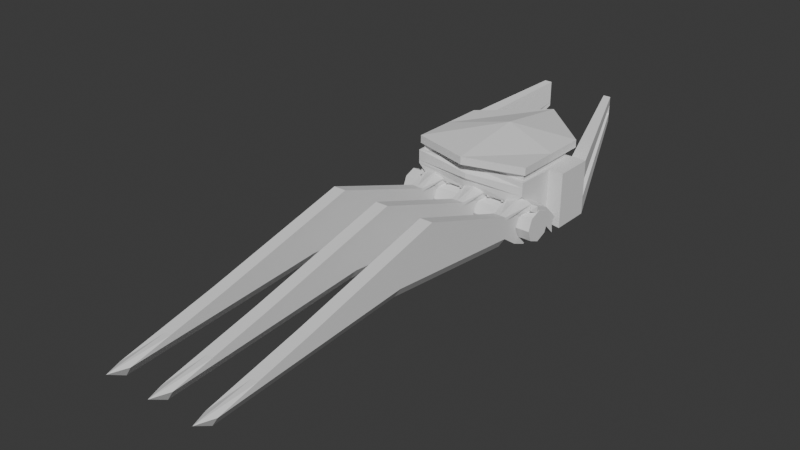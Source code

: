 # Source: Claws.blend  (saved by Blender 4.2.66; exported with 4.5.12 LTS)
import bpy
from mathutils import Matrix  # noqa: F401  (used for matrix-valued properties, if any)

bpy.ops.wm.read_factory_settings(use_empty=True)
scene = bpy.context.scene
scene.name = 'Scene'

# ---- collections
col_collection = bpy.data.collections.new('Collection'); scene.collection.children.link(col_collection)

# ---- world
world_world = bpy.data.worlds.new('World'); scene.world = world_world
world_world.use_nodes = True; world_world.node_tree.nodes.clear()
_N = world_world.node_tree.nodes; _L = world_world.node_tree.links
n0 = _N.new('ShaderNodeOutputWorld'); n0.name = 'World Output'; n0.location = (300, 300)
n1 = _N.new('ShaderNodeBackground'); n1.name = 'Background'; n1.location = (10, 300)
n1.inputs[0].default_value = (0.05088, 0.05088, 0.05088, 1.0)
_L.new(n1.outputs[0], n0.inputs[0])
n0.is_active_output = True
world_world.color = (0.05088, 0.05088, 0.05088)
world_world.sun_shadow_jitter_overblur = 0.0

# ---- meshes
me_cube_001 = bpy.data.meshes.new('Cube.001')
me_cube_001.from_pydata([(-0.8031, -0.6447, 0.06213), (-0.9262, -0.5708, 0.45), (-1.0, 1.001, -0.6685), (-0.9262, 0.5708, 0.45), (0.8031, -0.6447, 0.06213), (0.9262, -0.5708, 0.45), (1.0, 1.001, -0.6685), (0.9262, 0.5708, 0.45), (-0.9679, -0.6447, 0.45), (-1.0, 0.6447, 0.45), (1.0, 0.6447, 0.45), (0.9679, -0.6447, 0.45), (-0.9262, -0.5708, 0.5489), (-0.9262, 0.5708, 0.5489), (0.9262, 0.5708, 0.5489), (0.9262, -0.5708, 0.5489), (-0.9738, -0.6002, 0.5489), (-0.9738, 0.7804, 0.5489), (0.9738, 0.7804, 0.5489), (0.9738, -0.6002, 0.5489), (-0.9738, -0.6002, 0.675), (-0.9738, 0.7804, 0.675), (0.9738, 0.7804, 0.675), (0.9738, -0.6002, 0.675), (0.0, 1.001, -0.4525), (0.0, 0.6447, 0.45), (0.0, -0.6447, 0.06213), (0.0, -0.6447, 0.45), (0.0, 0.5708, 0.45), (0.0, -0.5708, 0.45), (0.0, 0.5708, 0.5489), (0.0, -0.5708, 0.5489), (0.0, 1.66, 0.5489), (0.0, -0.8741, 0.5489), (0.0, 1.66, 0.675), (0.0, -0.8741, 0.675), (-0.6312, 0.0, -0.3655), (-1.0, 0.0, 0.45), (0.6312, 0.0, -0.3655), (1.0, 0.0, 0.45), (-0.9262, 0.0, 0.45), (0.9262, 0.0, 0.45), (-0.9262, 0.0, 0.5489), (0.9262, 0.0, 0.5489), (-0.9738, 0.09009, 0.5489), (0.9738, 0.09009, 0.5489), (-0.9738, 0.09009, 0.675), (0.9738, 0.09009, 0.675), (0.0, 0.3932, 0.8449), (0.0, 0.0, -0.3655), (-1.243, 0.0, 0.45), (-1.243, 0.6447, 0.45), (-1.243, 0.6447, -0.45), (1.243, 0.6447, 0.45), (1.243, 0.6447, -0.45), (1.243, 0.0, -0.45), (-1.243, 0.0, -0.45), (1.243, 0.0, 0.45), (-0.509, 2.362, 0.8331), (-0.509, 2.362, 0.4085), (0.509, 2.362, 0.8331), (0.509, 2.362, 0.4085), (-0.6326, 2.362, 0.8331), (-0.6326, 2.362, 0.4085), (0.6326, 2.362, 0.8331), (0.6326, 2.362, 0.4085), (-0.9679, -0.6447, 0.2771), (-0.9679, -0.6447, 0.3636), (-0.7522, 0.9587, 0.1622), (-0.7522, 0.9587, -0.02135), (0.7522, 0.9587, 0.1622), (0.7522, 0.9587, -0.02135), (0.9679, -0.6447, 0.3636), (0.9679, -0.6447, 0.2771), (0.0, -0.7461, 0.3636), (0.0, -0.7461, 0.2771), (0.0, 0.9587, 0.1622), (0.0, 0.9587, -0.02135), (1.0, 0.0, 0.15), (1.0, 0.0, -0.15), (-1.0, 0.0, 0.15), (-1.0, 0.0, -0.15), (-1.243, 0.6447, 0.15), (-1.243, 0.6447, -0.15), (1.243, 0.6447, 0.15), (1.243, 0.6447, -0.15), (1.243, 0.0, 0.15), (1.243, 0.0, -0.15), (-1.243, 0.0, 0.15), (-1.243, 0.0, -0.15), (-0.509, 2.362, 0.6916), (-0.509, 2.362, 0.55), (0.509, 2.362, 0.6916), (0.509, 2.362, 0.55), (-0.6326, 2.362, 0.6916), (-0.6326, 2.362, 0.55), (0.6326, 2.362, 0.6916), (0.6326, 2.362, 0.55), (-1.126, 0.6572, 0.1651), (-1.126, 0.6572, -0.1068), (1.126, 0.6572, 0.1651), (1.126, 0.6572, -0.1068), (-0.5732, 2.214, 0.6558), (-0.5732, 2.214, 0.5275), (0.5732, 2.214, 0.6558), (0.5732, 2.214, 0.5275), (-1.0, 0.6447, 0.15), (-1.0, 0.6447, -0.15), (1.0, 0.6447, 0.15), (1.0, 0.6447, -0.15), (0.0, 0.6447, -0.15), (0.0, 0.6447, 0.15), (-1.0, 1.001, -0.3293), (1.0, 1.001, -0.3293), (0.9679, -0.6447, 0.2254), (0.0, -0.6855, 0.2254), (0.0, 1.001, -0.3293), (1.0, 0.0, -0.3293), (-1.0, 0.0, -0.3293), (-1.243, 0.6447, -0.3293), (1.243, 0.6447, -0.3293), (1.243, 0.0, -0.3293), (-1.243, 0.0, -0.3293), (-0.509, 2.362, 0.4655), (0.509, 2.362, 0.4655), (-0.6326, 2.362, 0.4655), (0.6326, 2.362, 0.4655), (-0.9679, -0.6447, 0.2254)], [], [(37, 9, 51, 50), (111, 25, 10, 108), (78, 39, 11, 72), (74, 27, 8, 67), (49, 38, 4, 26), (28, 3, 13, 30), (40, 3, 9, 37), (28, 7, 10, 25), (41, 5, 11, 39), (29, 1, 8, 27), (43, 14, 18, 45), (41, 7, 14, 43), (40, 1, 12, 42), (29, 5, 15, 31), (33, 19, 23, 35), (42, 12, 16, 44), (31, 15, 19, 33), (30, 13, 17, 32), (48, 46, 20, 35), (32, 17, 21, 34), (45, 18, 22, 47), (44, 16, 20, 46), (18, 32, 34, 22), (47, 48, 35, 23), (14, 30, 32, 18), (12, 31, 33, 16), (16, 33, 35, 20), (1, 29, 31, 12), (5, 29, 27, 11), (3, 28, 25, 9), (7, 28, 30, 14), (36, 49, 26, 0), (72, 11, 27, 74), (106, 9, 25, 111), (2, 24, 49, 36), (22, 34, 48, 47), (17, 44, 46, 21), (19, 45, 47, 23), (34, 21, 46, 48), (13, 42, 44, 17), (3, 40, 42, 13), (5, 41, 43, 15), (15, 43, 45, 19), (7, 41, 39, 10), (1, 40, 37, 8), (24, 6, 38, 49), (2, 36, 56, 52), (67, 8, 37, 80), (88, 50, 51, 82), (84, 53, 57, 86), (80, 37, 50, 88), (38, 6, 54, 55), (10, 39, 57, 53), (82, 51, 62, 94), (117, 38, 55, 121), (54, 6, 61, 65), (123, 59, 63, 125), (92, 60, 64, 96), (51, 9, 58, 62), (112, 2, 59, 123), (10, 53, 64, 60), (120, 54, 65, 126), (2, 52, 63, 59), (108, 10, 60, 92), (113, 109, 93, 124), (109, 108, 92, 93), (53, 84, 96, 64), (85, 97, 105, 101), (9, 106, 90, 58), (106, 107, 91, 90), (124, 93, 97, 126), (93, 92, 96, 97), (58, 90, 94, 62), (90, 91, 95, 94), (39, 78, 86, 57), (78, 79, 87, 86), (119, 83, 95, 125), (83, 82, 98, 99), (118, 81, 89, 122), (81, 80, 88, 89), (120, 85, 87, 121), (85, 84, 86, 87), (122, 89, 83, 119), (89, 88, 82, 83), (127, 66, 81, 118), (66, 67, 80, 81), (112, 107, 110, 116), (69, 68, 76, 77), (114, 73, 75, 115), (73, 72, 74, 75), (115, 75, 66, 127), (75, 74, 67, 66), (117, 79, 73, 114), (79, 78, 72, 73), (116, 110, 109, 113), (77, 76, 70, 71), (100, 101, 105, 104), (99, 98, 102, 103), (95, 83, 99, 103), (97, 96, 104, 105), (94, 95, 103, 102), (82, 94, 102, 98), (96, 84, 100, 104), (84, 85, 101, 100), (68, 69, 107, 106), (71, 70, 108, 109), (69, 77, 110, 107), (76, 68, 106, 111), (77, 71, 109, 110), (70, 76, 111, 108), (24, 116, 113, 6), (38, 117, 114, 4), (26, 115, 127, 0), (4, 114, 115, 26), (2, 112, 116, 24), (0, 127, 118, 36), (56, 122, 119, 52), (54, 120, 121, 55), (36, 118, 122, 56), (52, 119, 125, 63), (61, 124, 126, 65), (6, 113, 124, 61), (85, 120, 126, 97), (107, 112, 123, 91), (91, 123, 125, 95), (79, 117, 121, 87)])
_uv = me_cube_001.uv_layers.new(name='UVMap')
_uv.uv.foreach_set('vector', [0.875, 0.625, 0.875, 0.5, 0.875, 0.5, 0.875, 0.625, 0.5417, 0.375, 0.625, 0.375, 0.625, 0.5, 0.5417, 0.5, 0.5417, 0.625, 0.625, 0.625, 0.625, 0.75, 0.5417, 0.75, 0.5417, 0.875, 0.625, 0.875, 0.625, 1.0, 0.5417, 1.0, 0.25, 0.625, 0.375, 0.625, 0.375, 0.75, 0.25, 0.75, 0.75, 0.5143, 0.8658, 0.5143, 0.8658, 0.5143, 0.75, 0.5143, 0.8658, 0.625, 0.8658, 0.5143, 0.875, 0.5, 0.875, 0.625, 0.75, 0.5143, 0.6342, 0.5143, 0.625, 0.5, 0.75, 0.5, 0.6342, 0.625, 0.6342, 0.7357, 0.625, 0.75, 0.625, 0.625, 0.75, 0.7357, 0.8658, 0.7357, 0.875, 0.75, 0.75, 0.75, 0.6342, 0.625, 0.6342, 0.5143, 0.6342, 0.5143, 0.6342, 0.625, 0.6342, 0.625, 0.6342, 0.5143, 0.6342, 0.5143, 0.6342, 0.625, 0.8658, 0.625, 0.8658, 0.7357, 0.8658, 0.7357, 0.8658, 0.625, 0.75, 0.7357, 0.6342, 0.7357, 0.6342, 0.7357, 0.75, 0.7357, 0.75, 0.7357, 0.6342, 0.7357, 0.6342, 0.7357, 0.75, 0.7357, 0.8658, 0.625, 0.8658, 0.7357, 0.8658, 0.7357, 0.8658, 0.625, 0.75, 0.7357, 0.6342, 0.7357, 0.6342, 0.7357, 0.75, 0.7357, 0.75, 0.5143, 0.8658, 0.5143, 0.8658, 0.5143, 0.75, 0.5143, 0.75, 0.625, 0.8658, 0.625, 0.8658, 0.7357, 0.75, 0.7357, 0.75, 0.5143, 0.8658, 0.5143, 0.8658, 0.5143, 0.75, 0.5143, 0.6342, 0.625, 0.6342, 0.5143, 0.6342, 0.5143, 0.6342, 0.625, 0.8658, 0.625, 0.8658, 0.7357, 0.8658, 0.7357, 0.8658, 0.625, 0.6342, 0.5143, 0.75, 0.5143, 0.75, 0.5143, 0.6342, 0.5143, 0.6342, 0.625, 0.75, 0.625, 0.75, 0.7357, 0.6342, 0.7357, 0.6342, 0.5143, 0.75, 0.5143, 0.75, 0.5143, 0.6342, 0.5143, 0.8658, 0.7357, 0.75, 0.7357, 0.75, 0.7357, 0.8658, 0.7357, 0.8658, 0.7357, 0.75, 0.7357, 0.75, 0.7357, 0.8658, 0.7357, 0.8658, 0.7357, 0.75, 0.7357, 0.75, 0.7357, 0.8658, 0.7357, 0.6342, 0.7357, 0.75, 0.7357, 0.75, 0.75, 0.625, 0.75, 0.8658, 0.5143, 0.75, 0.5143, 0.75, 0.5, 0.875, 0.5, 0.6342, 0.5143, 0.75, 0.5143, 0.75, 0.5143, 0.6342, 0.5143, 0.125, 0.625, 0.25, 0.625, 0.25, 0.75, 0.125, 0.75, 0.5417, 0.75, 0.625, 0.75, 0.625, 0.875, 0.5417, 0.875, 0.5417, 0.25, 0.625, 0.25, 0.625, 0.375, 0.5417, 0.375, 0.125, 0.5, 0.25, 0.5, 0.25, 0.625, 0.125, 0.625, 0.6342, 0.5143, 0.75, 0.5143, 0.75, 0.625, 0.6342, 0.625, 0.8658, 0.5143, 0.8658, 0.625, 0.8658, 0.625, 0.8658, 0.5143, 0.6342, 0.7357, 0.6342, 0.625, 0.6342, 0.625, 0.6342, 0.7357, 0.75, 0.5143, 0.8658, 0.5143, 0.8658, 0.625, 0.75, 0.625, 0.8658, 0.5143, 0.8658, 0.625, 0.8658, 0.625, 0.8658, 0.5143, 0.8658, 0.5143, 0.8658, 0.625, 0.8658, 0.625, 0.8658, 0.5143, 0.6342, 0.7357, 0.6342, 0.625, 0.6342, 0.625, 0.6342, 0.7357, 0.6342, 0.7357, 0.6342, 0.625, 0.6342, 0.625, 0.6342, 0.7357, 0.6342, 0.5143, 0.6342, 0.625, 0.625, 0.625, 0.625, 0.5, 0.8658, 0.7357, 0.8658, 0.625, 0.875, 0.625, 0.875, 0.75, 0.25, 0.5, 0.375, 0.5, 0.375, 0.625, 0.25, 0.625, 0.125, 0.5, 0.125, 0.625, 0.125, 0.625, 0.125, 0.5, 0.5417, 0.0, 0.625, 0.0, 0.625, 0.125, 0.5417, 0.125, 0.5417, 0.125, 0.625, 0.125, 0.625, 0.25, 0.5417, 0.25, 0.5417, 0.5, 0.625, 0.5, 0.625, 0.625, 0.5417, 0.625, 0.5417, 0.125, 0.625, 0.125, 0.625, 0.125, 0.5417, 0.125, 0.375, 0.625, 0.375, 0.5, 0.375, 0.5, 0.375, 0.625, 0.625, 0.5, 0.625, 0.625, 0.625, 0.625, 0.625, 0.5, 0.5417, 0.25, 0.625, 0.25, 0.625, 0.25, 0.5417, 0.25, 0.4085, 0.625, 0.375, 0.625, 0.375, 0.625, 0.4085, 0.625, 0.375, 0.5, 0.375, 0.5, 0.375, 0.5, 0.375, 0.5, 0.4085, 0.25, 0.375, 0.25, 0.375, 0.25, 0.4085, 0.25, 0.5417, 0.5, 0.625, 0.5, 0.625, 0.5, 0.5417, 0.5, 0.875, 0.5, 0.875, 0.5, 0.875, 0.5, 0.875, 0.5, 0.4085, 0.25, 0.375, 0.25, 0.375, 0.25, 0.4085, 0.25, 0.625, 0.5, 0.625, 0.5, 0.625, 0.5, 0.625, 0.5, 0.4085, 0.5, 0.375, 0.5, 0.375, 0.5, 0.4085, 0.5, 0.125, 0.5, 0.125, 0.5, 0.125, 0.5, 0.125, 0.5, 0.5417, 0.5, 0.625, 0.5, 0.625, 0.5, 0.5417, 0.5, 0.4085, 0.5, 0.4583, 0.5, 0.4583, 0.5, 0.4085, 0.5, 0.4583, 0.5, 0.5417, 0.5, 0.5417, 0.5, 0.4583, 0.5, 0.625, 0.5, 0.5417, 0.5, 0.5417, 0.5, 0.625, 0.5, 0.4583, 0.5, 0.4583, 0.5, 0.4583, 0.5, 0.4583, 0.5, 0.625, 0.25, 0.5417, 0.25, 0.5417, 0.25, 0.625, 0.25, 0.5417, 0.25, 0.4583, 0.25, 0.4583, 0.25, 0.5417, 0.25, 0.4085, 0.5, 0.4583, 0.5, 0.4583, 0.5, 0.4085, 0.5, 0.4583, 0.5, 0.5417, 0.5, 0.5417, 0.5, 0.4583, 0.5, 0.625, 0.25, 0.5417, 0.25, 0.5417, 0.25, 0.625, 0.25, 0.5417, 0.25, 0.4583, 0.25, 0.4583, 0.25, 0.5417, 0.25, 0.625, 0.625, 0.5417, 0.625, 0.5417, 0.625, 0.625, 0.625, 0.5417, 0.625, 0.4583, 0.625, 0.4583, 0.625, 0.5417, 0.625, 0.4085, 0.25, 0.4583, 0.25, 0.4583, 0.25, 0.4085, 0.25, 0.4583, 0.25, 0.5417, 0.25, 0.5417, 0.25, 0.4583, 0.25, 0.4085, 0.125, 0.4583, 0.125, 0.4583, 0.125, 0.4085, 0.125, 0.4583, 0.125, 0.5417, 0.125, 0.5417, 0.125, 0.4583, 0.125, 0.4085, 0.5, 0.4583, 0.5, 0.4583, 0.625, 0.4085, 0.625, 0.4583, 0.5, 0.5417, 0.5, 0.5417, 0.625, 0.4583, 0.625, 0.4085, 0.125, 0.4583, 0.125, 0.4583, 0.25, 0.4085, 0.25, 0.4583, 0.125, 0.5417, 0.125, 0.5417, 0.25, 0.4583, 0.25, 0.4085, 0.0, 0.4583, 0.0, 0.4583, 0.125, 0.4085, 0.125, 0.4583, 0.0, 0.5417, 0.0, 0.5417, 0.125, 0.4583, 0.125, 0.4085, 0.25, 0.4583, 0.25, 0.4583, 0.375, 0.4085, 0.375, 0.4745, 0.2573, 0.5255, 0.2573, 0.5255, 0.375, 0.4745, 0.375, 0.4085, 0.75, 0.4583, 0.75, 0.4583, 0.875, 0.4085, 0.875, 0.4583, 0.75, 0.5417, 0.75, 0.5417, 0.875, 0.4583, 0.875, 0.4085, 0.875, 0.4583, 0.875, 0.4583, 1.0, 0.4085, 1.0, 0.4583, 0.875, 0.5417, 0.875, 0.5417, 1.0, 0.4583, 1.0, 0.4085, 0.625, 0.4583, 0.625, 0.4583, 0.75, 0.4085, 0.75, 0.4583, 0.625, 0.5417, 0.625, 0.5417, 0.75, 0.4583, 0.75, 0.4085, 0.375, 0.4583, 0.375, 0.4583, 0.5, 0.4085, 0.5, 0.4745, 0.375, 0.5255, 0.375, 0.5255, 0.4927, 0.4745, 0.4927, 0.5417, 0.5, 0.4583, 0.5, 0.4583, 0.5, 0.5417, 0.5, 0.4583, 0.25, 0.5417, 0.25, 0.5417, 0.25, 0.4583, 0.25, 0.4583, 0.25, 0.4583, 0.25, 0.4583, 0.25, 0.4583, 0.25, 0.4583, 0.5, 0.5417, 0.5, 0.5417, 0.5, 0.4583, 0.5, 0.5417, 0.25, 0.4583, 0.25, 0.4583, 0.25, 0.5417, 0.25, 0.5417, 0.25, 0.5417, 0.25, 0.5417, 0.25, 0.5417, 0.25, 0.5417, 0.5, 0.5417, 0.5, 0.5417, 0.5, 0.5417, 0.5, 0.5417, 0.5, 0.4583, 0.5, 0.4583, 0.5, 0.5417, 0.5, 0.5255, 0.2573, 0.4745, 0.2573, 0.4583, 0.25, 0.5417, 0.25, 0.4745, 0.4927, 0.5255, 0.4927, 0.5417, 0.5, 0.4583, 0.5, 0.4745, 0.2573, 0.4745, 0.375, 0.4583, 0.375, 0.4583, 0.25, 0.5255, 0.375, 0.5255, 0.2573, 0.5417, 0.25, 0.5417, 0.375, 0.4745, 0.375, 0.4745, 0.4927, 0.4583, 0.5, 0.4583, 0.375, 0.5255, 0.4927, 0.5255, 0.375, 0.5417, 0.375, 0.5417, 0.5, 0.375, 0.375, 0.4085, 0.375, 0.4085, 0.5, 0.375, 0.5, 0.375, 0.625, 0.4085, 0.625, 0.4085, 0.75, 0.375, 0.75, 0.375, 0.875, 0.4085, 0.875, 0.4085, 1.0, 0.375, 1.0, 0.375, 0.75, 0.4085, 0.75, 0.4085, 0.875, 0.375, 0.875, 0.375, 0.25, 0.4085, 0.25, 0.4085, 0.375, 0.375, 0.375, 0.375, 0.0, 0.4085, 0.0, 0.4085, 0.125, 0.375, 0.125, 0.375, 0.125, 0.4085, 0.125, 0.4085, 0.25, 0.375, 0.25, 0.375, 0.5, 0.4085, 0.5, 0.4085, 0.625, 0.375, 0.625, 0.375, 0.125, 0.4085, 0.125, 0.4085, 0.125, 0.375, 0.125, 0.375, 0.25, 0.4085, 0.25, 0.4085, 0.25, 0.375, 0.25, 0.375, 0.5, 0.4085, 0.5, 0.4085, 0.5, 0.375, 0.5, 0.375, 0.5, 0.4085, 0.5, 0.4085, 0.5, 0.375, 0.5, 0.4583, 0.5, 0.4085, 0.5, 0.4085, 0.5, 0.4583, 0.5, 0.4583, 0.25, 0.4085, 0.25, 0.4085, 0.25, 0.4583, 0.25, 0.4583, 0.25, 0.4085, 0.25, 0.4085, 0.25, 0.4583, 0.25, 0.4583, 0.625, 0.4085, 0.625, 0.4085, 0.625, 0.4583, 0.625])
me_cube_001.update()
me_cylinder = bpy.data.meshes.new('Cylinder')
me_cylinder.from_pydata([(-1.192, 0.2574, 1.775e-08), (1.192, 0.2574, 1.775e-08), (-1.192, 0.182, -0.182), (1.192, 0.182, -0.182), (-1.192, 0.0, -0.2574), (1.192, 0.0, -0.2574), (-1.192, -0.182, -0.182), (1.192, -0.182, -0.182), (-1.192, -0.2574, 1.775e-08), (1.192, -0.2574, 1.775e-08), (-1.192, -0.182, 0.182), (1.192, -0.182, 0.182), (-1.192, 0.0, 0.2574), (1.192, 0.0, 0.2574), (-1.192, 0.182, 0.182), (1.192, 0.182, 0.182)], [], [(0, 1, 3, 2), (2, 3, 5, 4), (4, 5, 7, 6), (6, 7, 9, 8), (8, 9, 11, 10), (10, 11, 13, 12), (3, 1, 15, 13, 11, 9, 7, 5), (12, 13, 15, 14), (14, 15, 1, 0), (0, 2, 4, 6, 8, 10, 12, 14)])
_uv = me_cylinder.uv_layers.new(name='UVMap')
_uv.uv.foreach_set('vector', [1.0, 0.5, 1.0, 1.0, 0.875, 1.0, 0.875, 0.5, 0.875, 0.5, 0.875, 1.0, 0.75, 1.0, 0.75, 0.5, 0.75, 0.5, 0.75, 1.0, 0.625, 1.0, 0.625, 0.5, 0.625, 0.5, 0.625, 1.0, 0.5, 1.0, 0.5, 0.5, 0.5, 0.5, 0.5, 1.0, 0.375, 1.0, 0.375, 0.5, 0.375, 0.5, 0.375, 1.0, 0.25, 1.0, 0.25, 0.5, 0.4197, 0.4197, 0.25, 0.49, 0.08029, 0.4197, 0.01, 0.25, 0.08029, 0.08029, 0.25, 0.01, 0.4197, 0.08029, 0.49, 0.25, 0.25, 0.5, 0.25, 1.0, 0.125, 1.0, 0.125, 0.5, 0.125, 0.5, 0.125, 1.0, 0.0, 1.0, 0.0, 0.5, 0.75, 0.49, 0.9197, 0.4197, 0.99, 0.25, 0.9197, 0.08029, 0.75, 0.01, 0.5803, 0.08029, 0.51, 0.25, 0.5803, 0.4197])
me_cylinder.update()
me_circle = bpy.data.meshes.new('Circle')
me_circle.from_pydata([(-1.354e-08, 0.2343, 2.285e-09), (-0.1011, 0.1657, 0.1657), (-0.1011, -7.451e-09, 0.2343), (-1.263e-08, -0.1657, 0.1657), (-1.354e-08, -0.2343, 4.097e-09), (-2.994e-08, -0.1657, -0.1657), (-8.585e-09, -8.492e-09, -0.2343), (-2.994e-08, 0.1657, -0.1657), (0.2027, 0.2343, 2.285e-09), (0.3038, 0.1657, 0.1657), (0.3038, -7.451e-09, 0.2343), (0.2027, -0.1657, 0.1657), (0.2027, -0.2343, 4.097e-09), (0.2027, -0.1657, -0.1657), (0.2027, -8.492e-09, -0.2343), (0.2027, 0.1657, -0.1657), (-0.1011, 0.2451, 0.2451), (-1.354e-08, 0.3466, 2.285e-09), (-0.1011, -7.451e-09, 0.3466), (-1.095e-08, -0.2451, 0.2451), (-1.354e-08, -0.3466, 2.285e-09), (-3.161e-08, -0.2451, -0.2451), (-1.095e-08, -4.868e-09, -0.3466), (-3.161e-08, 0.2451, -0.2451), (0.3038, 0.2451, 0.2451), (0.2027, 0.3466, 2.285e-09), (0.3038, -7.451e-09, 0.3466), (0.2027, -0.2451, 0.2451), (0.2027, -0.3466, 2.285e-09), (0.2027, -0.2451, -0.2451), (0.2027, -4.868e-09, -0.3466), (0.2027, 0.2451, -0.2451), (-7.451e-09, -0.5097, 0.2329), (-7.451e-09, -0.5097, 0.2938), (-1.49e-08, -0.5097, 0.08581), (-2.98e-08, -0.5097, -0.06124), (0.2027, -0.5097, 0.2329), (0.2027, -0.5097, 0.2938), (0.2027, -0.5097, 0.08581), (0.2027, -0.5097, -0.06124), (-0.2118, -7.451e-09, 0.3466), (-0.2118, 0.2451, 0.2451), (0.4145, -7.451e-09, 0.3466), (0.4145, 0.2451, 0.2451), (-0.2118, -7.451e-09, 0.2343), (-0.2118, 0.1657, 0.1657), (0.4145, -7.451e-09, 0.2343), (0.4145, 0.1657, 0.1657), (-0.1011, 0.5013, -0.01102), (-0.1011, 0.4218, -0.09047), (0.3038, 0.4218, -0.09047), (0.3038, 0.5013, -0.01102), (-0.2118, 0.5013, -0.01102), (-0.2118, 0.4218, -0.09047), (0.4145, 0.4218, -0.09047), (0.4145, 0.5013, -0.01102), (0.4145, 0.1925, -0.007465), (0.3038, 0.1925, -0.007465), (-0.2118, 0.1925, -0.007465), (-0.1011, 0.1925, -0.007465), (0.4145, 0.4486, -0.2636), (0.3038, 0.4486, -0.2636), (-0.2118, 0.4486, -0.2636), (-0.1011, 0.4486, -0.2636), (0.1013, -4.868e-09, -0.3466), (0.1013, 0.2451, -0.2451), (0.1013, -0.2451, -0.2451), (0.1013, 0.03173, 0.4233), (0.1013, 0.3466, 2.285e-09), (0.1013, 0.2768, 0.3217), (0.1013, -0.5097, -0.06124), (0.1013, -0.5097, 0.2938), (-0.1565, -0.115, 0.2905), (0.3592, -0.115, 0.2905), (0.3592, 0.5222, -0.1636), (-1.49e-08, -5.449, 0.08581), (-0.1565, 0.5222, -0.1636), (0.2027, -4.554, 0.2938), (-7.451e-09, -4.554, 0.2938), (-7.451e-09, -4.816, 0.2329), (0.2027, -4.816, 0.2329), (-2.98e-08, -6.083, -0.06124), (0.2027, -5.449, 0.08581), (0.2027, -6.083, -0.06124), (0.1013, -5.449, 0.08581), (0.1013, -6.364, -0.06124), (0.1013, -4.554, 0.2938), (0.1013, -4.816, 0.2329), (0.2027, -2.236, 0.8867), (-1.49e-08, -2.619, 0.4654), (-7.451e-09, -2.348, 0.7633), (0.2027, -2.348, 0.7633), (0.2027, -2.619, 0.4654), (-7.451e-09, -2.236, 0.8867), (0.1013, -2.236, 0.8867), (0.2027, -2.889, 0.1676), (-2.98e-08, -2.889, 0.1676), (0.1013, -0.5117, -0.2197), (0.1013, -0.5117, -0.2197), (0.1013, -0.5117, -0.2197), (0.1013, -6.085, -0.2197), (0.1013, -6.085, -0.2197), (0.1013, -6.085, -0.2197), (0.1013, -2.891, 0.009058), (0.1013, -2.891, 0.009058), (0.1013, -2.891, 0.009058)], [], [(65, 31, 30, 64), (21, 35, 34, 20), (66, 70, 35, 21), (69, 24, 25, 68), (68, 25, 31, 65), (64, 30, 29, 66), (26, 37, 36, 27), (67, 26, 24, 69), (3, 11, 12, 4), (2, 10, 11, 3), (1, 16, 17, 0), (9, 47, 46, 10), (3, 19, 18, 2), (4, 20, 19, 3), (5, 21, 20, 4), (6, 22, 21, 5), (7, 23, 22, 6), (0, 17, 23, 7), (8, 25, 24, 9), (44, 72, 40), (10, 26, 27, 11), (11, 27, 28, 12), (12, 28, 29, 13), (13, 29, 30, 14), (14, 30, 31, 15), (15, 31, 25, 8), (4, 12, 13, 5), (5, 13, 14, 6), (6, 14, 15, 7), (7, 15, 8, 0), (0, 8, 9, 1), (1, 9, 10, 2), (96, 81, 75, 89), (92, 82, 83, 95), (94, 86, 77, 88), (19, 32, 33, 18), (27, 36, 38, 28), (67, 71, 37, 26), (20, 34, 32, 19), (28, 38, 39, 29), (44, 40, 41, 45), (47, 43, 42, 46), (42, 73, 46), (26, 42, 43, 24), (50, 61, 57, 9), (16, 48, 52, 41), (2, 44, 45, 1), (16, 41, 40, 18), (49, 53, 52, 48), (51, 55, 54, 50), (47, 54, 55, 43), (1, 59, 63, 49), (1, 49, 48, 16), (41, 52, 53, 45), (43, 55, 51, 24), (24, 51, 50, 9), (57, 61, 60, 56), (58, 62, 63, 59), (60, 74, 54), (9, 57, 56, 47), (53, 62, 58, 45), (47, 56, 60, 54), (45, 58, 59, 1), (63, 76, 49), (18, 33, 71, 67), (89, 75, 79, 90), (91, 80, 82, 92), (93, 78, 86, 94), (18, 67, 69, 16), (22, 64, 66, 21), (17, 68, 65, 23), (16, 69, 68, 17), (29, 39, 70, 66), (23, 65, 64, 22), (10, 73, 26), (40, 72, 18), (26, 73, 42), (18, 72, 2), (2, 72, 44), (46, 73, 10), (84, 82, 80, 87), (87, 80, 77, 86), (49, 76, 53), (61, 74, 60), (50, 74, 61), (62, 76, 63), (53, 76, 62), (54, 74, 50), (85, 83, 82, 84), (75, 84, 87, 79), (79, 87, 86, 78), (81, 85, 84, 75), (88, 77, 80, 91), (96, 104, 101, 81), (90, 79, 78, 93), (81, 101, 100, 85), (95, 103, 99, 39), (32, 90, 93, 33), (35, 98, 104, 96), (37, 88, 91, 36), (33, 93, 94, 71), (36, 91, 92, 38), (34, 89, 90, 32), (71, 94, 88, 37), (38, 92, 95, 39), (35, 96, 89, 34), (103, 102, 100, 105), (105, 100, 101, 104), (97, 105, 104, 98), (99, 103, 105, 97), (83, 102, 103, 95), (70, 97, 98, 35), (39, 99, 97, 70), (85, 100, 102, 83)])
_uv = me_circle.uv_layers.new(name='UVMap')
_uv.uv.foreach_set('vector', [0.0, 0.0, 0.0, 0.0, 0.0, 0.0, 0.0, 0.0, 0.0, 0.0, 0.0, 0.0, 0.0, 0.0, 0.0, 0.0, 0.0, 0.0, 0.0, 0.0, 0.0, 0.0, 0.0, 0.0, 0.0, 0.0, 0.0, 0.0, 0.0, 0.0, 0.0, 0.0, 0.0, 0.0, 0.0, 0.0, 0.0, 0.0, 0.0, 0.0, 0.0, 0.0, 0.0, 0.0, 0.0, 0.0, 0.0, 0.0, 0.0, 0.0, 0.0, 0.0, 0.0, 0.0, 0.0, 0.0, 0.0, 0.0, 0.0, 0.0, 0.0, 0.0, 0.0, 0.0, 0.0, 0.0, 0.0, 0.0, 0.0, 0.0, 0.0, 0.0, 0.0, 0.0, 0.0, 0.0, 0.0, 0.0, 0.0, 0.0, 0.0, 0.0, 0.0, 0.0, 0.0, 0.0, 0.0, 0.0, 0.0, 0.0, 0.0, 0.0, 0.0, 0.0, 0.0, 0.0, 0.0, 0.0, 0.0, 0.0, 0.0, 0.0, 0.0, 0.0, 0.0, 0.0, 0.0, 0.0, 0.0, 0.0, 0.0, 0.0, 0.0, 0.0, 0.0, 0.0, 0.0, 0.0, 0.0, 0.0, 0.0, 0.0, 0.0, 0.0, 0.0, 0.0, 0.0, 0.0, 0.0, 0.0, 0.0, 0.0, 0.0, 0.0, 0.0, 0.0, 0.0, 0.0, 0.0, 0.0, 0.0, 0.0, 0.0, 0.0, 0.0, 0.0, 0.0, 0.0, 0.0, 0.0, 0.0, 0.0, 0.0, 0.0, 0.0, 0.0, 0.0, 0.0, 0.0, 0.0, 0.0, 0.0, 0.0, 0.0, 0.0, 0.0, 0.0, 0.0, 0.0, 0.0, 0.0, 0.0, 0.0, 0.0, 0.0, 0.0, 0.0, 0.0, 0.0, 0.0, 0.0, 0.0, 0.0, 0.0, 0.0, 0.0, 0.0, 0.0, 0.0, 0.0, 0.0, 0.0, 0.0, 0.0, 0.0, 0.0, 0.0, 0.0, 0.0, 0.0, 0.0, 0.0, 0.0, 0.0, 0.0, 0.0, 0.0, 0.0, 0.0, 0.0, 0.0, 0.0, 0.0, 0.0, 0.0, 0.0, 0.0, 0.0, 0.0, 0.0, 0.0, 0.0, 0.0, 0.0, 0.0, 0.0, 0.0, 0.0, 0.0, 0.0, 0.0, 0.0, 0.0, 0.0, 0.0, 0.0, 0.0, 0.0, 0.0, 0.0, 0.0, 0.0, 0.0, 0.0, 0.0, 0.0, 0.0, 0.0, 0.0, 0.0, 0.0, 0.0, 0.0, 0.0, 0.0, 0.0, 0.0, 0.0, 0.0, 0.0, 0.0, 0.0, 0.0, 0.0, 0.0, 0.0, 0.0, 0.0, 0.0, 0.0, 0.0, 0.0, 0.0, 0.0, 0.0, 0.0, 0.0, 0.0, 0.0, 0.0, 0.0, 0.0, 0.0, 0.0, 0.0, 0.0, 0.0, 0.0, 0.0, 0.0, 0.0, 0.0, 0.0, 0.0, 0.0, 0.0, 0.0, 0.0, 0.0, 0.0, 0.0, 0.0, 0.0, 0.0, 0.0, 0.0, 0.0, 0.0, 0.0, 0.0, 0.0, 0.0, 0.0, 0.0, 0.0, 0.0, 0.0, 0.0, 0.0, 0.0, 0.0, 0.0, 0.0, 0.0, 0.0, 0.0, 0.0, 0.0, 0.0, 0.0, 0.0, 0.0, 0.0, 0.0, 0.0, 0.0, 0.0, 0.0, 0.0, 0.0, 0.0, 0.0, 0.0, 0.0, 0.0, 0.0, 0.0, 0.0, 0.0, 0.0, 0.0, 0.0, 0.0, 0.0, 0.0, 0.0, 0.0, 0.0, 0.0, 0.0, 0.0, 0.0, 0.0, 0.0, 0.0, 0.0, 0.0, 0.0, 0.0, 0.0, 0.0, 0.0, 0.0, 0.0, 0.0, 0.0, 0.0, 0.0, 0.0, 0.0, 0.0, 0.0, 0.0, 0.0, 0.0, 0.0, 0.0, 0.0, 0.0, 0.0, 0.0, 0.0, 0.0, 0.0, 0.0, 0.0, 0.0, 0.0, 0.0, 0.0, 0.0, 0.0, 0.0, 0.0, 0.0, 0.0, 0.0, 0.0, 0.0, 0.0, 0.0, 0.0, 0.0, 0.0, 0.0, 0.0, 0.0, 0.0, 0.0, 0.0, 0.0, 0.0, 0.0, 0.0, 0.0, 0.0, 0.0, 0.0, 0.0, 0.0, 0.0, 0.0, 0.0, 0.0, 0.0, 0.0, 0.0, 0.0, 0.0, 0.0, 0.0, 0.0, 0.0, 0.0, 0.0, 0.0, 0.0, 0.0, 0.0, 0.0, 0.0, 0.0, 0.0, 0.0, 0.0, 0.0, 0.0, 0.0, 0.0, 0.0, 0.0, 0.0, 0.0, 0.0, 0.0, 0.0, 0.0, 0.0, 0.0, 0.0, 0.0, 0.0, 0.0, 0.0, 0.0, 0.0, 0.0, 0.0, 0.0, 0.0, 0.0, 0.0, 0.0, 0.0, 0.0, 0.0, 0.0, 0.0, 0.0, 0.0, 0.0, 0.0, 0.0, 0.0, 0.0, 0.0, 0.0, 0.0, 0.0, 0.0, 0.0, 0.0, 0.0, 0.0, 0.0, 0.0, 0.0, 0.0, 0.0, 0.0, 0.0, 0.0, 0.0, 0.0, 0.0, 0.0, 0.0, 0.0, 0.0, 0.0, 0.0, 0.0, 0.0, 0.0, 0.0, 0.0, 0.0, 0.0, 0.0, 0.0, 0.0, 0.0, 0.0, 0.0, 0.0, 0.0, 0.0, 0.0, 0.0, 0.0, 0.0, 0.0, 0.0, 0.0, 0.0, 0.0, 0.0, 0.0, 0.0, 0.0, 0.0, 0.0, 0.0, 0.0, 0.0, 0.0, 0.0, 0.0, 0.0, 0.0, 0.0, 0.0, 0.0, 0.0, 0.0, 0.0, 0.0, 0.0, 0.0, 0.0, 0.0, 0.0, 0.0, 0.0, 0.0, 0.0, 0.0, 0.0, 0.0, 0.0, 0.0, 0.0, 0.0, 0.0, 0.0, 0.0, 0.0, 0.0, 0.0, 0.0, 0.0, 0.0, 0.0, 0.0, 0.0, 0.0, 0.0, 0.0, 0.0, 0.0, 0.0, 0.0, 0.0, 0.0, 0.0, 0.0, 0.0, 0.0, 0.0, 0.0, 0.0, 0.0, 0.0, 0.0, 0.0, 0.0, 0.0, 0.0, 0.0, 0.0, 0.0, 0.0, 0.0, 0.0, 0.0, 0.0, 0.0, 0.0, 0.0, 0.0, 0.0, 0.0, 0.0, 0.0, 0.0, 0.0, 0.0, 0.0, 0.0, 0.0, 0.0, 0.0, 0.0, 0.0, 0.0, 0.0, 0.0, 0.0, 0.0, 0.0, 0.0, 0.0, 0.0, 0.0, 0.0, 0.0, 0.0, 0.0, 0.0, 0.0, 0.0, 0.0, 0.0, 0.0, 0.0, 0.0, 0.0, 0.0, 0.0, 0.0, 0.0, 0.0, 0.0, 0.0, 0.0, 0.0, 0.0, 0.0, 0.0, 0.0, 0.0, 0.0, 0.0, 0.0, 0.0, 0.0, 0.0, 0.0, 0.0, 0.0, 0.0, 0.0, 0.0, 0.0, 0.0, 0.0, 0.0, 0.0, 0.0, 0.0, 0.0, 0.0, 0.0, 0.0, 0.0, 0.0, 0.0, 0.0, 0.0, 0.0, 0.0, 0.0, 0.0, 0.0, 0.0, 0.0, 0.0, 0.0, 0.0, 0.0, 0.0, 0.0, 0.0, 0.0, 0.0, 0.0, 0.0, 0.0, 0.0, 0.0, 0.0, 0.0, 0.0, 0.0, 0.0, 0.0, 0.0, 0.0, 0.0, 0.0, 0.0, 0.0, 0.0, 0.0, 0.0, 0.0, 0.0, 0.0, 0.0, 0.0, 0.0, 0.0, 0.0, 0.0, 0.0, 0.0, 0.0, 0.0, 0.0, 0.0, 0.0, 0.0, 0.0, 0.0, 0.0, 0.0, 0.0, 0.0, 0.0, 0.0, 0.0, 0.0, 0.0, 0.0, 0.0, 0.0, 0.0, 0.0, 0.0, 0.0, 0.0, 0.0, 0.0, 0.0, 0.0, 0.0, 0.0, 0.0, 0.0, 0.0, 0.0, 0.0, 0.0, 0.0, 0.0, 0.0, 0.0, 0.0, 0.0, 0.0, 0.0, 0.0, 0.0, 0.0, 0.0, 0.0, 0.0, 0.0, 0.0, 0.0, 0.0, 0.0, 0.0, 0.0, 0.0, 0.0, 0.0, 0.0, 0.0, 0.0, 0.0, 0.0, 0.0, 0.0, 0.0, 0.0, 0.0, 0.0, 0.0, 0.0, 0.0, 0.0, 0.0, 0.0, 0.0, 0.0, 0.0, 0.0, 0.0, 0.0, 0.0, 0.0, 0.0, 0.0, 0.0, 0.0, 0.0, 0.0, 0.0, 0.0, 0.0, 0.0, 0.0, 0.0, 0.0, 0.0, 0.0, 0.0, 0.0, 0.0, 0.0, 0.0, 0.0, 0.0, 0.0, 0.0, 0.0, 0.0, 0.0, 0.0, 0.0, 0.0, 0.0, 0.0, 0.0, 0.0, 0.0, 0.0, 0.0, 0.0])
me_circle.update()
me_circle_001 = bpy.data.meshes.new('Circle.001')
me_circle_001.from_pydata([(-1.354e-08, 0.2343, 2.285e-09), (-0.1011, 0.1657, 0.1657), (-0.1011, -7.451e-09, 0.2343), (-1.263e-08, -0.1657, 0.1657), (-1.354e-08, -0.2343, 4.097e-09), (-2.994e-08, -0.1657, -0.1657), (-8.585e-09, -8.492e-09, -0.2343), (-2.994e-08, 0.1657, -0.1657), (0.2027, 0.2343, 2.285e-09), (0.3038, 0.1657, 0.1657), (0.3038, -7.451e-09, 0.2343), (0.2027, -0.1657, 0.1657), (0.2027, -0.2343, 4.097e-09), (0.2027, -0.1657, -0.1657), (0.2027, -8.492e-09, -0.2343), (0.2027, 0.1657, -0.1657), (-0.1011, 0.2451, 0.2451), (-1.354e-08, 0.3466, 2.285e-09), (-0.1011, -7.451e-09, 0.3466), (-1.095e-08, -0.2451, 0.2451), (-1.354e-08, -0.3466, 2.285e-09), (-3.161e-08, -0.2451, -0.2451), (-1.095e-08, -4.868e-09, -0.3466), (-3.161e-08, 0.2451, -0.2451), (0.3038, 0.2451, 0.2451), (0.2027, 0.3466, 2.285e-09), (0.3038, -7.451e-09, 0.3466), (0.2027, -0.2451, 0.2451), (0.2027, -0.3466, 2.285e-09), (0.2027, -0.2451, -0.2451), (0.2027, -4.868e-09, -0.3466), (0.2027, 0.2451, -0.2451), (-7.451e-09, -0.5097, 0.2329), (-7.451e-09, -0.5097, 0.2938), (-1.49e-08, -0.5097, 0.08581), (-2.98e-08, -0.5097, -0.06124), (0.2027, -0.5097, 0.2329), (0.2027, -0.5097, 0.2938), (0.2027, -0.5097, 0.08581), (0.2027, -0.5097, -0.06124), (-0.2118, -7.451e-09, 0.3466), (-0.2118, 0.2451, 0.2451), (0.4145, -7.451e-09, 0.3466), (0.4145, 0.2451, 0.2451), (-0.2118, -7.451e-09, 0.2343), (-0.2118, 0.1657, 0.1657), (0.4145, -7.451e-09, 0.2343), (0.4145, 0.1657, 0.1657), (-0.1011, 0.5013, -0.01102), (-0.1011, 0.4218, -0.09047), (0.3038, 0.4218, -0.09047), (0.3038, 0.5013, -0.01102), (-0.2118, 0.5013, -0.01102), (-0.2118, 0.4218, -0.09047), (0.4145, 0.4218, -0.09047), (0.4145, 0.5013, -0.01102), (0.4145, 0.1925, -0.007465), (0.3038, 0.1925, -0.007465), (-0.2118, 0.1925, -0.007465), (-0.1011, 0.1925, -0.007465), (0.4145, 0.4486, -0.2636), (0.3038, 0.4486, -0.2636), (-0.2118, 0.4486, -0.2636), (-0.1011, 0.4486, -0.2636), (0.1013, -4.868e-09, -0.3466), (0.1013, 0.2451, -0.2451), (0.1013, -0.2451, -0.2451), (0.1013, 0.03173, 0.4233), (0.1013, 0.3466, 2.285e-09), (0.1013, 0.2768, 0.3217), (0.1013, -0.5097, -0.06124), (0.1013, -0.5097, 0.2938), (-0.1565, -0.115, 0.2905), (0.3592, -0.115, 0.2905), (0.3592, 0.5222, -0.1636), (-1.49e-08, -5.449, 0.08581), (-0.1565, 0.5222, -0.1636), (0.2027, -4.554, 0.2938), (-7.451e-09, -4.554, 0.2938), (-7.451e-09, -4.816, 0.2329), (0.2027, -4.816, 0.2329), (-2.98e-08, -6.083, -0.06124), (0.2027, -5.449, 0.08581), (0.2027, -6.083, -0.06124), (0.1013, -5.449, 0.08581), (0.1013, -6.364, -0.06124), (0.1013, -4.554, 0.2938), (0.1013, -4.816, 0.2329), (0.2027, -2.236, 0.8867), (-1.49e-08, -2.619, 0.4654), (-7.451e-09, -2.348, 0.7633), (0.2027, -2.348, 0.7633), (0.2027, -2.619, 0.4654), (-7.451e-09, -2.236, 0.8867), (0.1013, -2.236, 0.8867), (0.2027, -2.889, 0.1676), (-2.98e-08, -2.889, 0.1676), (0.1013, -0.5117, -0.2197), (0.1013, -0.5117, -0.2197), (0.1013, -0.5117, -0.2197), (0.1013, -6.085, -0.2197), (0.1013, -6.085, -0.2197), (0.1013, -6.085, -0.2197), (0.1013, -2.891, 0.009058), (0.1013, -2.891, 0.009058), (0.1013, -2.891, 0.009058)], [], [(65, 31, 30, 64), (21, 35, 34, 20), (66, 70, 35, 21), (69, 24, 25, 68), (68, 25, 31, 65), (64, 30, 29, 66), (26, 37, 36, 27), (67, 26, 24, 69), (3, 11, 12, 4), (2, 10, 11, 3), (1, 16, 17, 0), (9, 47, 46, 10), (3, 19, 18, 2), (4, 20, 19, 3), (5, 21, 20, 4), (6, 22, 21, 5), (7, 23, 22, 6), (0, 17, 23, 7), (8, 25, 24, 9), (44, 72, 40), (10, 26, 27, 11), (11, 27, 28, 12), (12, 28, 29, 13), (13, 29, 30, 14), (14, 30, 31, 15), (15, 31, 25, 8), (4, 12, 13, 5), (5, 13, 14, 6), (6, 14, 15, 7), (7, 15, 8, 0), (0, 8, 9, 1), (1, 9, 10, 2), (96, 81, 75, 89), (92, 82, 83, 95), (94, 86, 77, 88), (19, 32, 33, 18), (27, 36, 38, 28), (67, 71, 37, 26), (20, 34, 32, 19), (28, 38, 39, 29), (44, 40, 41, 45), (47, 43, 42, 46), (42, 73, 46), (26, 42, 43, 24), (50, 61, 57, 9), (16, 48, 52, 41), (2, 44, 45, 1), (16, 41, 40, 18), (49, 53, 52, 48), (51, 55, 54, 50), (47, 54, 55, 43), (1, 59, 63, 49), (1, 49, 48, 16), (41, 52, 53, 45), (43, 55, 51, 24), (24, 51, 50, 9), (57, 61, 60, 56), (58, 62, 63, 59), (60, 74, 54), (9, 57, 56, 47), (53, 62, 58, 45), (47, 56, 60, 54), (45, 58, 59, 1), (63, 76, 49), (18, 33, 71, 67), (89, 75, 79, 90), (91, 80, 82, 92), (93, 78, 86, 94), (18, 67, 69, 16), (22, 64, 66, 21), (17, 68, 65, 23), (16, 69, 68, 17), (29, 39, 70, 66), (23, 65, 64, 22), (10, 73, 26), (40, 72, 18), (26, 73, 42), (18, 72, 2), (2, 72, 44), (46, 73, 10), (84, 82, 80, 87), (87, 80, 77, 86), (49, 76, 53), (61, 74, 60), (50, 74, 61), (62, 76, 63), (53, 76, 62), (54, 74, 50), (85, 83, 82, 84), (75, 84, 87, 79), (79, 87, 86, 78), (81, 85, 84, 75), (88, 77, 80, 91), (96, 104, 101, 81), (90, 79, 78, 93), (81, 101, 100, 85), (95, 103, 99, 39), (32, 90, 93, 33), (35, 98, 104, 96), (37, 88, 91, 36), (33, 93, 94, 71), (36, 91, 92, 38), (34, 89, 90, 32), (71, 94, 88, 37), (38, 92, 95, 39), (35, 96, 89, 34), (103, 102, 100, 105), (105, 100, 101, 104), (97, 105, 104, 98), (99, 103, 105, 97), (83, 102, 103, 95), (70, 97, 98, 35), (39, 99, 97, 70), (85, 100, 102, 83)])
_uv = me_circle_001.uv_layers.new(name='UVMap')
_uv.uv.foreach_set('vector', [0.0, 0.0, 0.0, 0.0, 0.0, 0.0, 0.0, 0.0, 0.0, 0.0, 0.0, 0.0, 0.0, 0.0, 0.0, 0.0, 0.0, 0.0, 0.0, 0.0, 0.0, 0.0, 0.0, 0.0, 0.0, 0.0, 0.0, 0.0, 0.0, 0.0, 0.0, 0.0, 0.0, 0.0, 0.0, 0.0, 0.0, 0.0, 0.0, 0.0, 0.0, 0.0, 0.0, 0.0, 0.0, 0.0, 0.0, 0.0, 0.0, 0.0, 0.0, 0.0, 0.0, 0.0, 0.0, 0.0, 0.0, 0.0, 0.0, 0.0, 0.0, 0.0, 0.0, 0.0, 0.0, 0.0, 0.0, 0.0, 0.0, 0.0, 0.0, 0.0, 0.0, 0.0, 0.0, 0.0, 0.0, 0.0, 0.0, 0.0, 0.0, 0.0, 0.0, 0.0, 0.0, 0.0, 0.0, 0.0, 0.0, 0.0, 0.0, 0.0, 0.0, 0.0, 0.0, 0.0, 0.0, 0.0, 0.0, 0.0, 0.0, 0.0, 0.0, 0.0, 0.0, 0.0, 0.0, 0.0, 0.0, 0.0, 0.0, 0.0, 0.0, 0.0, 0.0, 0.0, 0.0, 0.0, 0.0, 0.0, 0.0, 0.0, 0.0, 0.0, 0.0, 0.0, 0.0, 0.0, 0.0, 0.0, 0.0, 0.0, 0.0, 0.0, 0.0, 0.0, 0.0, 0.0, 0.0, 0.0, 0.0, 0.0, 0.0, 0.0, 0.0, 0.0, 0.0, 0.0, 0.0, 0.0, 0.0, 0.0, 0.0, 0.0, 0.0, 0.0, 0.0, 0.0, 0.0, 0.0, 0.0, 0.0, 0.0, 0.0, 0.0, 0.0, 0.0, 0.0, 0.0, 0.0, 0.0, 0.0, 0.0, 0.0, 0.0, 0.0, 0.0, 0.0, 0.0, 0.0, 0.0, 0.0, 0.0, 0.0, 0.0, 0.0, 0.0, 0.0, 0.0, 0.0, 0.0, 0.0, 0.0, 0.0, 0.0, 0.0, 0.0, 0.0, 0.0, 0.0, 0.0, 0.0, 0.0, 0.0, 0.0, 0.0, 0.0, 0.0, 0.0, 0.0, 0.0, 0.0, 0.0, 0.0, 0.0, 0.0, 0.0, 0.0, 0.0, 0.0, 0.0, 0.0, 0.0, 0.0, 0.0, 0.0, 0.0, 0.0, 0.0, 0.0, 0.0, 0.0, 0.0, 0.0, 0.0, 0.0, 0.0, 0.0, 0.0, 0.0, 0.0, 0.0, 0.0, 0.0, 0.0, 0.0, 0.0, 0.0, 0.0, 0.0, 0.0, 0.0, 0.0, 0.0, 0.0, 0.0, 0.0, 0.0, 0.0, 0.0, 0.0, 0.0, 0.0, 0.0, 0.0, 0.0, 0.0, 0.0, 0.0, 0.0, 0.0, 0.0, 0.0, 0.0, 0.0, 0.0, 0.0, 0.0, 0.0, 0.0, 0.0, 0.0, 0.0, 0.0, 0.0, 0.0, 0.0, 0.0, 0.0, 0.0, 0.0, 0.0, 0.0, 0.0, 0.0, 0.0, 0.0, 0.0, 0.0, 0.0, 0.0, 0.0, 0.0, 0.0, 0.0, 0.0, 0.0, 0.0, 0.0, 0.0, 0.0, 0.0, 0.0, 0.0, 0.0, 0.0, 0.0, 0.0, 0.0, 0.0, 0.0, 0.0, 0.0, 0.0, 0.0, 0.0, 0.0, 0.0, 0.0, 0.0, 0.0, 0.0, 0.0, 0.0, 0.0, 0.0, 0.0, 0.0, 0.0, 0.0, 0.0, 0.0, 0.0, 0.0, 0.0, 0.0, 0.0, 0.0, 0.0, 0.0, 0.0, 0.0, 0.0, 0.0, 0.0, 0.0, 0.0, 0.0, 0.0, 0.0, 0.0, 0.0, 0.0, 0.0, 0.0, 0.0, 0.0, 0.0, 0.0, 0.0, 0.0, 0.0, 0.0, 0.0, 0.0, 0.0, 0.0, 0.0, 0.0, 0.0, 0.0, 0.0, 0.0, 0.0, 0.0, 0.0, 0.0, 0.0, 0.0, 0.0, 0.0, 0.0, 0.0, 0.0, 0.0, 0.0, 0.0, 0.0, 0.0, 0.0, 0.0, 0.0, 0.0, 0.0, 0.0, 0.0, 0.0, 0.0, 0.0, 0.0, 0.0, 0.0, 0.0, 0.0, 0.0, 0.0, 0.0, 0.0, 0.0, 0.0, 0.0, 0.0, 0.0, 0.0, 0.0, 0.0, 0.0, 0.0, 0.0, 0.0, 0.0, 0.0, 0.0, 0.0, 0.0, 0.0, 0.0, 0.0, 0.0, 0.0, 0.0, 0.0, 0.0, 0.0, 0.0, 0.0, 0.0, 0.0, 0.0, 0.0, 0.0, 0.0, 0.0, 0.0, 0.0, 0.0, 0.0, 0.0, 0.0, 0.0, 0.0, 0.0, 0.0, 0.0, 0.0, 0.0, 0.0, 0.0, 0.0, 0.0, 0.0, 0.0, 0.0, 0.0, 0.0, 0.0, 0.0, 0.0, 0.0, 0.0, 0.0, 0.0, 0.0, 0.0, 0.0, 0.0, 0.0, 0.0, 0.0, 0.0, 0.0, 0.0, 0.0, 0.0, 0.0, 0.0, 0.0, 0.0, 0.0, 0.0, 0.0, 0.0, 0.0, 0.0, 0.0, 0.0, 0.0, 0.0, 0.0, 0.0, 0.0, 0.0, 0.0, 0.0, 0.0, 0.0, 0.0, 0.0, 0.0, 0.0, 0.0, 0.0, 0.0, 0.0, 0.0, 0.0, 0.0, 0.0, 0.0, 0.0, 0.0, 0.0, 0.0, 0.0, 0.0, 0.0, 0.0, 0.0, 0.0, 0.0, 0.0, 0.0, 0.0, 0.0, 0.0, 0.0, 0.0, 0.0, 0.0, 0.0, 0.0, 0.0, 0.0, 0.0, 0.0, 0.0, 0.0, 0.0, 0.0, 0.0, 0.0, 0.0, 0.0, 0.0, 0.0, 0.0, 0.0, 0.0, 0.0, 0.0, 0.0, 0.0, 0.0, 0.0, 0.0, 0.0, 0.0, 0.0, 0.0, 0.0, 0.0, 0.0, 0.0, 0.0, 0.0, 0.0, 0.0, 0.0, 0.0, 0.0, 0.0, 0.0, 0.0, 0.0, 0.0, 0.0, 0.0, 0.0, 0.0, 0.0, 0.0, 0.0, 0.0, 0.0, 0.0, 0.0, 0.0, 0.0, 0.0, 0.0, 0.0, 0.0, 0.0, 0.0, 0.0, 0.0, 0.0, 0.0, 0.0, 0.0, 0.0, 0.0, 0.0, 0.0, 0.0, 0.0, 0.0, 0.0, 0.0, 0.0, 0.0, 0.0, 0.0, 0.0, 0.0, 0.0, 0.0, 0.0, 0.0, 0.0, 0.0, 0.0, 0.0, 0.0, 0.0, 0.0, 0.0, 0.0, 0.0, 0.0, 0.0, 0.0, 0.0, 0.0, 0.0, 0.0, 0.0, 0.0, 0.0, 0.0, 0.0, 0.0, 0.0, 0.0, 0.0, 0.0, 0.0, 0.0, 0.0, 0.0, 0.0, 0.0, 0.0, 0.0, 0.0, 0.0, 0.0, 0.0, 0.0, 0.0, 0.0, 0.0, 0.0, 0.0, 0.0, 0.0, 0.0, 0.0, 0.0, 0.0, 0.0, 0.0, 0.0, 0.0, 0.0, 0.0, 0.0, 0.0, 0.0, 0.0, 0.0, 0.0, 0.0, 0.0, 0.0, 0.0, 0.0, 0.0, 0.0, 0.0, 0.0, 0.0, 0.0, 0.0, 0.0, 0.0, 0.0, 0.0, 0.0, 0.0, 0.0, 0.0, 0.0, 0.0, 0.0, 0.0, 0.0, 0.0, 0.0, 0.0, 0.0, 0.0, 0.0, 0.0, 0.0, 0.0, 0.0, 0.0, 0.0, 0.0, 0.0, 0.0, 0.0, 0.0, 0.0, 0.0, 0.0, 0.0, 0.0, 0.0, 0.0, 0.0, 0.0, 0.0, 0.0, 0.0, 0.0, 0.0, 0.0, 0.0, 0.0, 0.0, 0.0, 0.0, 0.0, 0.0, 0.0, 0.0, 0.0, 0.0, 0.0, 0.0, 0.0, 0.0, 0.0, 0.0, 0.0, 0.0, 0.0, 0.0, 0.0, 0.0, 0.0, 0.0, 0.0, 0.0, 0.0, 0.0, 0.0, 0.0, 0.0, 0.0, 0.0, 0.0, 0.0, 0.0, 0.0, 0.0, 0.0, 0.0, 0.0, 0.0, 0.0, 0.0, 0.0, 0.0, 0.0, 0.0, 0.0, 0.0, 0.0, 0.0, 0.0, 0.0, 0.0, 0.0, 0.0, 0.0, 0.0, 0.0, 0.0, 0.0, 0.0, 0.0, 0.0, 0.0, 0.0, 0.0, 0.0, 0.0, 0.0, 0.0, 0.0, 0.0, 0.0, 0.0, 0.0, 0.0, 0.0, 0.0, 0.0, 0.0, 0.0, 0.0, 0.0, 0.0, 0.0, 0.0, 0.0, 0.0, 0.0, 0.0, 0.0, 0.0, 0.0, 0.0, 0.0, 0.0, 0.0, 0.0, 0.0, 0.0, 0.0, 0.0, 0.0, 0.0, 0.0, 0.0, 0.0, 0.0, 0.0, 0.0, 0.0, 0.0, 0.0, 0.0, 0.0, 0.0, 0.0, 0.0])
me_circle_001.update()
me_circle_002 = bpy.data.meshes.new('Circle.002')
me_circle_002.from_pydata([(-1.354e-08, 0.2343, 2.285e-09), (-0.1011, 0.1657, 0.1657), (-0.1011, -7.451e-09, 0.2343), (-1.263e-08, -0.1657, 0.1657), (-1.354e-08, -0.2343, 4.097e-09), (-2.994e-08, -0.1657, -0.1657), (-8.585e-09, -8.492e-09, -0.2343), (-2.994e-08, 0.1657, -0.1657), (0.2027, 0.2343, 2.285e-09), (0.3038, 0.1657, 0.1657), (0.3038, -7.451e-09, 0.2343), (0.2027, -0.1657, 0.1657), (0.2027, -0.2343, 4.097e-09), (0.2027, -0.1657, -0.1657), (0.2027, -8.492e-09, -0.2343), (0.2027, 0.1657, -0.1657), (-0.1011, 0.2451, 0.2451), (-1.354e-08, 0.3466, 2.285e-09), (-0.1011, -7.451e-09, 0.3466), (-1.095e-08, -0.2451, 0.2451), (-1.354e-08, -0.3466, 2.285e-09), (-3.161e-08, -0.2451, -0.2451), (-1.095e-08, -4.868e-09, -0.3466), (-3.161e-08, 0.2451, -0.2451), (0.3038, 0.2451, 0.2451), (0.2027, 0.3466, 2.285e-09), (0.3038, -7.451e-09, 0.3466), (0.2027, -0.2451, 0.2451), (0.2027, -0.3466, 2.285e-09), (0.2027, -0.2451, -0.2451), (0.2027, -4.868e-09, -0.3466), (0.2027, 0.2451, -0.2451), (-7.451e-09, -0.5097, 0.2329), (-7.451e-09, -0.5097, 0.2938), (-1.49e-08, -0.5097, 0.08581), (-2.98e-08, -0.5097, -0.06124), (0.2027, -0.5097, 0.2329), (0.2027, -0.5097, 0.2938), (0.2027, -0.5097, 0.08581), (0.2027, -0.5097, -0.06124), (-0.2118, -7.451e-09, 0.3466), (-0.2118, 0.2451, 0.2451), (0.4145, -7.451e-09, 0.3466), (0.4145, 0.2451, 0.2451), (-0.2118, -7.451e-09, 0.2343), (-0.2118, 0.1657, 0.1657), (0.4145, -7.451e-09, 0.2343), (0.4145, 0.1657, 0.1657), (-0.1011, 0.5013, -0.01102), (-0.1011, 0.4218, -0.09047), (0.3038, 0.4218, -0.09047), (0.3038, 0.5013, -0.01102), (-0.2118, 0.5013, -0.01102), (-0.2118, 0.4218, -0.09047), (0.4145, 0.4218, -0.09047), (0.4145, 0.5013, -0.01102), (0.4145, 0.1925, -0.007465), (0.3038, 0.1925, -0.007465), (-0.2118, 0.1925, -0.007465), (-0.1011, 0.1925, -0.007465), (0.4145, 0.4486, -0.2636), (0.3038, 0.4486, -0.2636), (-0.2118, 0.4486, -0.2636), (-0.1011, 0.4486, -0.2636), (0.1013, -4.868e-09, -0.3466), (0.1013, 0.2451, -0.2451), (0.1013, -0.2451, -0.2451), (0.1013, 0.03173, 0.4233), (0.1013, 0.3466, 2.285e-09), (0.1013, 0.2768, 0.3217), (0.1013, -0.5097, -0.06124), (0.1013, -0.5097, 0.2938), (-0.1565, -0.115, 0.2905), (0.3592, -0.115, 0.2905), (0.3592, 0.5222, -0.1636), (-1.49e-08, -5.449, 0.08581), (-0.1565, 0.5222, -0.1636), (0.2027, -4.554, 0.2938), (-7.451e-09, -4.554, 0.2938), (-7.451e-09, -4.816, 0.2329), (0.2027, -4.816, 0.2329), (-2.98e-08, -6.083, -0.06124), (0.2027, -5.449, 0.08581), (0.2027, -6.083, -0.06124), (0.1013, -5.449, 0.08581), (0.1013, -6.364, -0.06124), (0.1013, -4.554, 0.2938), (0.1013, -4.816, 0.2329), (0.2027, -2.236, 0.8867), (-1.49e-08, -2.619, 0.4654), (-7.451e-09, -2.348, 0.7633), (0.2027, -2.348, 0.7633), (0.2027, -2.619, 0.4654), (-7.451e-09, -2.236, 0.8867), (0.1013, -2.236, 0.8867), (0.2027, -2.889, 0.1676), (-2.98e-08, -2.889, 0.1676), (0.1013, -0.5117, -0.2197), (0.1013, -0.5117, -0.2197), (0.1013, -0.5117, -0.2197), (0.1013, -6.085, -0.2197), (0.1013, -6.085, -0.2197), (0.1013, -6.085, -0.2197), (0.1013, -2.891, 0.009058), (0.1013, -2.891, 0.009058), (0.1013, -2.891, 0.009058)], [], [(65, 31, 30, 64), (21, 35, 34, 20), (66, 70, 35, 21), (69, 24, 25, 68), (68, 25, 31, 65), (64, 30, 29, 66), (26, 37, 36, 27), (67, 26, 24, 69), (3, 11, 12, 4), (2, 10, 11, 3), (1, 16, 17, 0), (9, 47, 46, 10), (3, 19, 18, 2), (4, 20, 19, 3), (5, 21, 20, 4), (6, 22, 21, 5), (7, 23, 22, 6), (0, 17, 23, 7), (8, 25, 24, 9), (44, 72, 40), (10, 26, 27, 11), (11, 27, 28, 12), (12, 28, 29, 13), (13, 29, 30, 14), (14, 30, 31, 15), (15, 31, 25, 8), (4, 12, 13, 5), (5, 13, 14, 6), (6, 14, 15, 7), (7, 15, 8, 0), (0, 8, 9, 1), (1, 9, 10, 2), (96, 81, 75, 89), (92, 82, 83, 95), (94, 86, 77, 88), (19, 32, 33, 18), (27, 36, 38, 28), (67, 71, 37, 26), (20, 34, 32, 19), (28, 38, 39, 29), (44, 40, 41, 45), (47, 43, 42, 46), (42, 73, 46), (26, 42, 43, 24), (50, 61, 57, 9), (16, 48, 52, 41), (2, 44, 45, 1), (16, 41, 40, 18), (49, 53, 52, 48), (51, 55, 54, 50), (47, 54, 55, 43), (1, 59, 63, 49), (1, 49, 48, 16), (41, 52, 53, 45), (43, 55, 51, 24), (24, 51, 50, 9), (57, 61, 60, 56), (58, 62, 63, 59), (60, 74, 54), (9, 57, 56, 47), (53, 62, 58, 45), (47, 56, 60, 54), (45, 58, 59, 1), (63, 76, 49), (18, 33, 71, 67), (89, 75, 79, 90), (91, 80, 82, 92), (93, 78, 86, 94), (18, 67, 69, 16), (22, 64, 66, 21), (17, 68, 65, 23), (16, 69, 68, 17), (29, 39, 70, 66), (23, 65, 64, 22), (10, 73, 26), (40, 72, 18), (26, 73, 42), (18, 72, 2), (2, 72, 44), (46, 73, 10), (84, 82, 80, 87), (87, 80, 77, 86), (49, 76, 53), (61, 74, 60), (50, 74, 61), (62, 76, 63), (53, 76, 62), (54, 74, 50), (85, 83, 82, 84), (75, 84, 87, 79), (79, 87, 86, 78), (81, 85, 84, 75), (88, 77, 80, 91), (96, 104, 101, 81), (90, 79, 78, 93), (81, 101, 100, 85), (95, 103, 99, 39), (32, 90, 93, 33), (35, 98, 104, 96), (37, 88, 91, 36), (33, 93, 94, 71), (36, 91, 92, 38), (34, 89, 90, 32), (71, 94, 88, 37), (38, 92, 95, 39), (35, 96, 89, 34), (103, 102, 100, 105), (105, 100, 101, 104), (97, 105, 104, 98), (99, 103, 105, 97), (83, 102, 103, 95), (70, 97, 98, 35), (39, 99, 97, 70), (85, 100, 102, 83)])
_uv = me_circle_002.uv_layers.new(name='UVMap')
_uv.uv.foreach_set('vector', [0.0, 0.0, 0.0, 0.0, 0.0, 0.0, 0.0, 0.0, 0.0, 0.0, 0.0, 0.0, 0.0, 0.0, 0.0, 0.0, 0.0, 0.0, 0.0, 0.0, 0.0, 0.0, 0.0, 0.0, 0.0, 0.0, 0.0, 0.0, 0.0, 0.0, 0.0, 0.0, 0.0, 0.0, 0.0, 0.0, 0.0, 0.0, 0.0, 0.0, 0.0, 0.0, 0.0, 0.0, 0.0, 0.0, 0.0, 0.0, 0.0, 0.0, 0.0, 0.0, 0.0, 0.0, 0.0, 0.0, 0.0, 0.0, 0.0, 0.0, 0.0, 0.0, 0.0, 0.0, 0.0, 0.0, 0.0, 0.0, 0.0, 0.0, 0.0, 0.0, 0.0, 0.0, 0.0, 0.0, 0.0, 0.0, 0.0, 0.0, 0.0, 0.0, 0.0, 0.0, 0.0, 0.0, 0.0, 0.0, 0.0, 0.0, 0.0, 0.0, 0.0, 0.0, 0.0, 0.0, 0.0, 0.0, 0.0, 0.0, 0.0, 0.0, 0.0, 0.0, 0.0, 0.0, 0.0, 0.0, 0.0, 0.0, 0.0, 0.0, 0.0, 0.0, 0.0, 0.0, 0.0, 0.0, 0.0, 0.0, 0.0, 0.0, 0.0, 0.0, 0.0, 0.0, 0.0, 0.0, 0.0, 0.0, 0.0, 0.0, 0.0, 0.0, 0.0, 0.0, 0.0, 0.0, 0.0, 0.0, 0.0, 0.0, 0.0, 0.0, 0.0, 0.0, 0.0, 0.0, 0.0, 0.0, 0.0, 0.0, 0.0, 0.0, 0.0, 0.0, 0.0, 0.0, 0.0, 0.0, 0.0, 0.0, 0.0, 0.0, 0.0, 0.0, 0.0, 0.0, 0.0, 0.0, 0.0, 0.0, 0.0, 0.0, 0.0, 0.0, 0.0, 0.0, 0.0, 0.0, 0.0, 0.0, 0.0, 0.0, 0.0, 0.0, 0.0, 0.0, 0.0, 0.0, 0.0, 0.0, 0.0, 0.0, 0.0, 0.0, 0.0, 0.0, 0.0, 0.0, 0.0, 0.0, 0.0, 0.0, 0.0, 0.0, 0.0, 0.0, 0.0, 0.0, 0.0, 0.0, 0.0, 0.0, 0.0, 0.0, 0.0, 0.0, 0.0, 0.0, 0.0, 0.0, 0.0, 0.0, 0.0, 0.0, 0.0, 0.0, 0.0, 0.0, 0.0, 0.0, 0.0, 0.0, 0.0, 0.0, 0.0, 0.0, 0.0, 0.0, 0.0, 0.0, 0.0, 0.0, 0.0, 0.0, 0.0, 0.0, 0.0, 0.0, 0.0, 0.0, 0.0, 0.0, 0.0, 0.0, 0.0, 0.0, 0.0, 0.0, 0.0, 0.0, 0.0, 0.0, 0.0, 0.0, 0.0, 0.0, 0.0, 0.0, 0.0, 0.0, 0.0, 0.0, 0.0, 0.0, 0.0, 0.0, 0.0, 0.0, 0.0, 0.0, 0.0, 0.0, 0.0, 0.0, 0.0, 0.0, 0.0, 0.0, 0.0, 0.0, 0.0, 0.0, 0.0, 0.0, 0.0, 0.0, 0.0, 0.0, 0.0, 0.0, 0.0, 0.0, 0.0, 0.0, 0.0, 0.0, 0.0, 0.0, 0.0, 0.0, 0.0, 0.0, 0.0, 0.0, 0.0, 0.0, 0.0, 0.0, 0.0, 0.0, 0.0, 0.0, 0.0, 0.0, 0.0, 0.0, 0.0, 0.0, 0.0, 0.0, 0.0, 0.0, 0.0, 0.0, 0.0, 0.0, 0.0, 0.0, 0.0, 0.0, 0.0, 0.0, 0.0, 0.0, 0.0, 0.0, 0.0, 0.0, 0.0, 0.0, 0.0, 0.0, 0.0, 0.0, 0.0, 0.0, 0.0, 0.0, 0.0, 0.0, 0.0, 0.0, 0.0, 0.0, 0.0, 0.0, 0.0, 0.0, 0.0, 0.0, 0.0, 0.0, 0.0, 0.0, 0.0, 0.0, 0.0, 0.0, 0.0, 0.0, 0.0, 0.0, 0.0, 0.0, 0.0, 0.0, 0.0, 0.0, 0.0, 0.0, 0.0, 0.0, 0.0, 0.0, 0.0, 0.0, 0.0, 0.0, 0.0, 0.0, 0.0, 0.0, 0.0, 0.0, 0.0, 0.0, 0.0, 0.0, 0.0, 0.0, 0.0, 0.0, 0.0, 0.0, 0.0, 0.0, 0.0, 0.0, 0.0, 0.0, 0.0, 0.0, 0.0, 0.0, 0.0, 0.0, 0.0, 0.0, 0.0, 0.0, 0.0, 0.0, 0.0, 0.0, 0.0, 0.0, 0.0, 0.0, 0.0, 0.0, 0.0, 0.0, 0.0, 0.0, 0.0, 0.0, 0.0, 0.0, 0.0, 0.0, 0.0, 0.0, 0.0, 0.0, 0.0, 0.0, 0.0, 0.0, 0.0, 0.0, 0.0, 0.0, 0.0, 0.0, 0.0, 0.0, 0.0, 0.0, 0.0, 0.0, 0.0, 0.0, 0.0, 0.0, 0.0, 0.0, 0.0, 0.0, 0.0, 0.0, 0.0, 0.0, 0.0, 0.0, 0.0, 0.0, 0.0, 0.0, 0.0, 0.0, 0.0, 0.0, 0.0, 0.0, 0.0, 0.0, 0.0, 0.0, 0.0, 0.0, 0.0, 0.0, 0.0, 0.0, 0.0, 0.0, 0.0, 0.0, 0.0, 0.0, 0.0, 0.0, 0.0, 0.0, 0.0, 0.0, 0.0, 0.0, 0.0, 0.0, 0.0, 0.0, 0.0, 0.0, 0.0, 0.0, 0.0, 0.0, 0.0, 0.0, 0.0, 0.0, 0.0, 0.0, 0.0, 0.0, 0.0, 0.0, 0.0, 0.0, 0.0, 0.0, 0.0, 0.0, 0.0, 0.0, 0.0, 0.0, 0.0, 0.0, 0.0, 0.0, 0.0, 0.0, 0.0, 0.0, 0.0, 0.0, 0.0, 0.0, 0.0, 0.0, 0.0, 0.0, 0.0, 0.0, 0.0, 0.0, 0.0, 0.0, 0.0, 0.0, 0.0, 0.0, 0.0, 0.0, 0.0, 0.0, 0.0, 0.0, 0.0, 0.0, 0.0, 0.0, 0.0, 0.0, 0.0, 0.0, 0.0, 0.0, 0.0, 0.0, 0.0, 0.0, 0.0, 0.0, 0.0, 0.0, 0.0, 0.0, 0.0, 0.0, 0.0, 0.0, 0.0, 0.0, 0.0, 0.0, 0.0, 0.0, 0.0, 0.0, 0.0, 0.0, 0.0, 0.0, 0.0, 0.0, 0.0, 0.0, 0.0, 0.0, 0.0, 0.0, 0.0, 0.0, 0.0, 0.0, 0.0, 0.0, 0.0, 0.0, 0.0, 0.0, 0.0, 0.0, 0.0, 0.0, 0.0, 0.0, 0.0, 0.0, 0.0, 0.0, 0.0, 0.0, 0.0, 0.0, 0.0, 0.0, 0.0, 0.0, 0.0, 0.0, 0.0, 0.0, 0.0, 0.0, 0.0, 0.0, 0.0, 0.0, 0.0, 0.0, 0.0, 0.0, 0.0, 0.0, 0.0, 0.0, 0.0, 0.0, 0.0, 0.0, 0.0, 0.0, 0.0, 0.0, 0.0, 0.0, 0.0, 0.0, 0.0, 0.0, 0.0, 0.0, 0.0, 0.0, 0.0, 0.0, 0.0, 0.0, 0.0, 0.0, 0.0, 0.0, 0.0, 0.0, 0.0, 0.0, 0.0, 0.0, 0.0, 0.0, 0.0, 0.0, 0.0, 0.0, 0.0, 0.0, 0.0, 0.0, 0.0, 0.0, 0.0, 0.0, 0.0, 0.0, 0.0, 0.0, 0.0, 0.0, 0.0, 0.0, 0.0, 0.0, 0.0, 0.0, 0.0, 0.0, 0.0, 0.0, 0.0, 0.0, 0.0, 0.0, 0.0, 0.0, 0.0, 0.0, 0.0, 0.0, 0.0, 0.0, 0.0, 0.0, 0.0, 0.0, 0.0, 0.0, 0.0, 0.0, 0.0, 0.0, 0.0, 0.0, 0.0, 0.0, 0.0, 0.0, 0.0, 0.0, 0.0, 0.0, 0.0, 0.0, 0.0, 0.0, 0.0, 0.0, 0.0, 0.0, 0.0, 0.0, 0.0, 0.0, 0.0, 0.0, 0.0, 0.0, 0.0, 0.0, 0.0, 0.0, 0.0, 0.0, 0.0, 0.0, 0.0, 0.0, 0.0, 0.0, 0.0, 0.0, 0.0, 0.0, 0.0, 0.0, 0.0, 0.0, 0.0, 0.0, 0.0, 0.0, 0.0, 0.0, 0.0, 0.0, 0.0, 0.0, 0.0, 0.0, 0.0, 0.0, 0.0, 0.0, 0.0, 0.0, 0.0, 0.0, 0.0, 0.0, 0.0, 0.0, 0.0, 0.0, 0.0, 0.0, 0.0, 0.0, 0.0, 0.0, 0.0, 0.0, 0.0, 0.0, 0.0, 0.0, 0.0, 0.0, 0.0, 0.0, 0.0, 0.0, 0.0, 0.0, 0.0, 0.0, 0.0, 0.0, 0.0, 0.0, 0.0, 0.0, 0.0, 0.0, 0.0, 0.0, 0.0, 0.0, 0.0, 0.0, 0.0, 0.0, 0.0, 0.0, 0.0, 0.0, 0.0, 0.0, 0.0, 0.0, 0.0, 0.0, 0.0, 0.0, 0.0, 0.0])
me_circle_002.update()

# ---- objects
ob_cube = bpy.data.objects.new('Cube', me_cube_001)
ob_cylinder = bpy.data.objects.new('Cylinder', me_cylinder)
ob_circle = bpy.data.objects.new('Circle', me_circle)
ob_circle_001 = bpy.data.objects.new('Circle.001', me_circle_001)
ob_circle_002 = bpy.data.objects.new('Circle.002', me_circle_002)
ob_claws = bpy.data.objects.new('Claws', None)

# ---- transforms, parenting, visibility, modifiers, constraints
ob_cube.parent = ob_claws
ob_cube.location = (0.0, 0.0, 0.0)
ob_cylinder.parent = ob_claws
ob_cylinder.location = (0.0, -0.5075, -0.2321)
ob_circle.parent = ob_claws
ob_circle.location = (0.0, -0.551, -0.2409)
ob_circle_001.parent = ob_claws
ob_circle_001.location = (-0.7729, -0.551, -0.2409)
ob_circle_002.parent = ob_claws
ob_circle_002.location = (0.7729, -0.551, -0.2409)
ob_claws.location = (0.0, 0.0, 0.0)

# ---- collection membership
col_collection.objects.link(ob_cube)
col_collection.objects.link(ob_cylinder)
col_collection.objects.link(ob_circle)
col_collection.objects.link(ob_circle_001)
col_collection.objects.link(ob_circle_002)
col_collection.objects.link(ob_claws)

# ---- scene / render settings (as saved in the file)
scene.frame_start = 1; scene.frame_end = 250; scene.frame_set(1)
scene.render.engine = 'BLENDER_EEVEE_NEXT'
bpy.context.view_layer.update()

# ---- added for rendering (the .blend has no active camera and no usable light): camera, sun
cam_auto = bpy.data.cameras.new('AutoCamera')
cam_auto.lens = 50.0
cam_auto.sensor_width = 36.0
cam_auto.clip_end = 1000.0
ob_auto_camera = bpy.data.objects.new('AutoCamera', cam_auto)
scene.collection.objects.link(ob_auto_camera)
ob_auto_camera.location = (8.99622, -13.0719, 7.2852)
ob_auto_camera.rotation_euler = (1.09748, -7.21219e-08, 0.694738)
scene.camera = ob_auto_camera
light_auto_sun = bpy.data.lights.new('AutoSun', 'SUN')
light_auto_sun.energy = 3.0
light_auto_sun.angle = 0.0523599
ob_auto_sun = bpy.data.objects.new('AutoSun', light_auto_sun)
scene.collection.objects.link(ob_auto_sun)
ob_auto_sun.rotation_euler = (0.872665, 0.174533, 0.523599)
bpy.context.view_layer.update()
